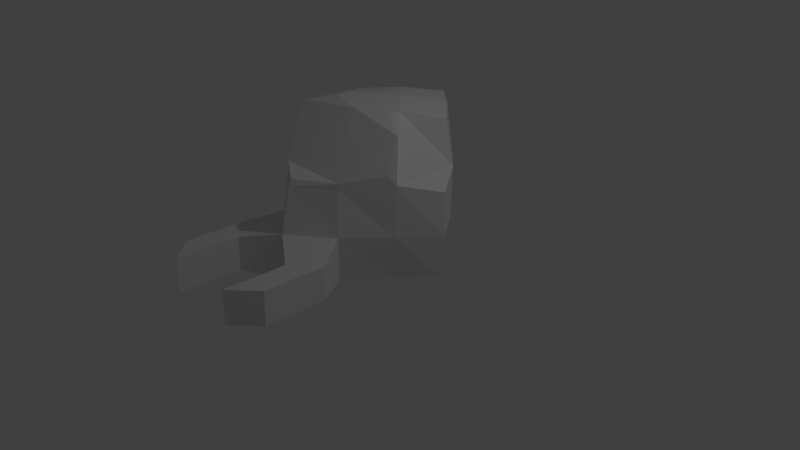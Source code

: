 # Source: creep.blend  (saved by Blender 2.76.0; exported with 4.5.12 LTS)
import bpy
from mathutils import Matrix  # noqa: F401  (used for matrix-valued properties, if any)

bpy.ops.wm.read_factory_settings(use_empty=True)
scene = bpy.context.scene
scene.name = 'Scene'

# ---- collections
col_collection_1 = bpy.data.collections.new('Collection 1'); scene.collection.children.link(col_collection_1)

# ---- materials (node trees are filled in below, after node groups)
mat_material = bpy.data.materials.new('Material')
mat_material.alpha_threshold = 0.0
mat_material.use_transparent_shadow = False
mat_material.roughness = 0.5
mat_material.line_color = (0.0, 0.0, 0.0, 1.0)

# ---- material node trees

# ---- world
world_world = bpy.data.worlds.new('World'); scene.world = world_world
world_world.color = (0.05088, 0.05088, 0.05088)
world_world.use_sun_shadow = False
world_world.sun_shadow_jitter_overblur = 0.0
world_world.cycles.sampling_method = 'MANUAL'
world_world.cycles.sample_map_resolution = 256

# ---- cameras
cam_camera = bpy.data.cameras.new('Camera')
cam_camera.clip_end = 100.0
cam_camera.lens = 35.0
cam_camera.sensor_width = 32.0
cam_camera.sensor_height = 18.0
cam_camera.ortho_scale = 7.314
cam_camera.dof.focus_distance = 0.0
cam_camera.dof.aperture_fstop = 128.0

# ---- lights
light_lamp = bpy.data.lights.new('Lamp', 'POINT')
light_lamp.transmission_factor = 0.0
light_lamp.cutoff_distance = 30.0
light_lamp.energy = 100.0
light_lamp.shadow_buffer_clip_start = 1.001
light_lamp.shadow_soft_size = 0.1
light_lamp.shadow_maximum_resolution = 0.006
light_lamp.use_absolute_resolution = True
light_lamp.cycles.use_multiple_importance_sampling = False

# ---- meshes
me_cube = bpy.data.meshes.new('Cube')
me_cube.from_pydata([(0.8684, 0.8684, -0.8684), (0.9752, -0.9752, -0.9118), (-0.8684, -0.8684, -0.8684), (-0.8684, 0.8684, -0.8684), (0.8684, -0.8684, 0.3256), (-0.8684, 0.8684, 0.8684), (0.8955, 0.3256, -0.8955), (0.9752, -0.3256, -0.9118), (0.3256, 0.8955, -0.8955), (-0.3256, 0.8955, -0.8955), (0.8955, 0.8955, -0.3256), (0.8684, 0.8684, 0.2171), (0.3256, -0.9752, -0.9118), (-0.3256, -0.8955, -0.8955), (0.9755, -0.9755, -0.3256), (0.8955, -0.8955, 0.2442), (-0.8955, -0.3256, -0.8955), (-0.8955, 0.3256, -0.8955), (-0.8955, -0.8955, -0.3256), (-0.8684, -0.8684, 0.2171), (-0.8955, 0.8955, -0.3256), (-0.8955, 0.8955, 0.3256), (0.8684, 0.3256, 0.8684), (0.2171, 0.8684, 0.8684), (-0.3256, 0.8955, 0.8955), (-0.3256, -0.8684, 0.8684), (-0.8684, -0.2171, 0.8684), (-0.8955, 0.3256, 0.8955), (0.3256, 0.9769, 0.3256), (-0.3256, 0.9769, 0.3256), (0.3256, 0.9769, -0.3256), (-0.3256, 0.9769, -0.3256), (-0.9769, -0.3256, -0.3256), (-0.9769, 0.3256, -0.3256), (-0.9769, -0.3256, 0.3256), (-0.9769, 0.3256, 0.3256), (0.3256, -1.04, -0.3256), (-0.3256, -0.9769, -0.3256), (0.3256, -0.9769, 0.2442), (-0.3256, -0.9769, 0.3256), (0.9769, 0.3256, -0.3256), (1.04, -0.3256, -0.3256), (0.9769, 0.3256, 0.3256), (0.9769, -0.3256, 0.2442), (0.3256, 0.3256, 0.9769), (0.2171, -0.2171, 0.9769), (-0.3256, 0.3256, 0.9769), (-0.3256, -0.3256, 0.9769), (0.3256, 0.3256, -0.9769), (-0.3256, 0.3256, -0.9769), (0.3256, -0.3256, -0.9769), (-0.3256, -0.3256, -0.9769), (0.8684, -1.505, -0.8684), (0.8684, -1.505, -0.4342), (0.4342, -1.505, -0.4342), (0.4342, -1.505, -0.8684), (1.505, -0.4342, -0.8684), (1.505, -0.4342, -0.4342), (1.505, -0.8684, -0.4342), (1.505, -0.8684, -0.8684), (0.8684, 0.3256, 0.8684), (-0.3256, -0.8684, 0.8684), (0.3256, -0.9769, 0.3256), (-0.2171, -0.9769, 0.4342), (0.9769, 0.2171, 0.4342), (0.9769, -0.3256, 0.3256), (0.4342, 0.2171, 0.9769), (0.2171, -0.2171, 0.9769), (-0.2171, -0.4342, 0.9769), (1.446, -2.083, -0.8684), (1.446, -2.083, -0.4342), (1.012, -2.083, -0.4342), (1.012, -2.083, -0.8684), (2.083, -1.012, -0.8684), (2.083, -1.012, -0.4342), (2.083, -1.446, -0.4342), (2.083, -1.446, -0.8684)], [], [(51, 13, 2, 16), (11, 28, 23, 44, 22, 42), (47, 25, 61, 68), (35, 27, 5, 21), (31, 9, 3, 20), (24, 29, 21, 5), (29, 31, 20, 21), (23, 28, 29, 24), (11, 10, 30, 28), (28, 30, 31, 29), (10, 0, 8, 30), (30, 8, 9, 31), (17, 33, 20, 3), (33, 35, 21, 20), (2, 18, 32, 16), (16, 32, 33, 17), (18, 19, 34, 32), (32, 34, 35, 33), (34, 26, 27, 35), (13, 37, 18, 2), (37, 39, 19, 18), (12, 36, 37, 13), (14, 15, 38, 36), (36, 38, 39, 37), (22, 44, 66, 60), (45, 47, 68, 67), (41, 43, 15, 14), (0, 10, 40, 6), (6, 40, 41, 7), (10, 11, 42, 40), (40, 42, 43, 41), (44, 45, 67, 66), (42, 22, 60, 64), (39, 38, 62, 63), (15, 43, 65, 4), (23, 24, 46, 44), (44, 46, 47, 45), (24, 5, 27, 46), (46, 27, 26, 47), (9, 49, 17, 3), (49, 51, 16, 17), (0, 6, 48, 8), (8, 48, 49, 9), (6, 7, 50, 48), (48, 50, 51, 49), (7, 1, 12, 50), (50, 12, 13, 51), (58, 59, 76, 75), (14, 53, 52, 1), (36, 54, 53, 14), (1, 52, 55, 12), (53, 54, 71, 70), (14, 58, 57, 41), (1, 59, 58, 14), (7, 56, 59, 1), (12, 55, 54, 36), (47, 26, 34, 19, 39, 25), (43, 42, 64, 65), (38, 15, 4, 62), (25, 39, 63, 61), (64, 60, 66, 67, 68, 61, 63, 62, 4, 65), (57, 56, 7, 41), (69, 70, 71, 72), (73, 74, 75, 76), (56, 57, 74, 73), (54, 55, 72, 71), (59, 56, 73, 76), (52, 53, 70, 69), (57, 58, 75, 74), (55, 52, 69, 72)])
me_cube.materials.append(mat_material)
me_cube.use_remesh_preserve_volume = False
me_cube.use_remesh_preserve_attributes = False
me_cube.use_mirror_vertex_groups = False
me_cube.update()

# ---- objects
ob_cube = bpy.data.objects.new('Cube', me_cube)
ob_lamp = bpy.data.objects.new('Lamp', light_lamp)
ob_camera = bpy.data.objects.new('Camera', cam_camera)

# ---- transforms, parenting, visibility, modifiers, constraints
ob_cube.location = (0.0, 0.0, 1.068)
ob_cube.rotation_euler = (-0.03648, -0.007616, -0.7762)
ob_cube.lock_rotations_4d = False
ob_cube.empty_display_type = 'ARROWS'
ob_cube.lineart.crease_threshold = 0.0
ob_lamp.location = (4.076, 1.005, 5.904)
ob_lamp.rotation_euler = (0.6503, 0.05522, 1.866)
ob_lamp.lock_rotations_4d = False
ob_lamp.empty_display_type = 'ARROWS'
ob_lamp.color = (0.0, 0.0, 0.0, 0.0)
ob_lamp.lineart.crease_threshold = 0.0
ob_camera.location = (7.481, -6.508, 5.344)
ob_camera.rotation_euler = (1.109, 0.01082, 0.8149)
ob_camera.lock_rotations_4d = False
ob_camera.empty_display_type = 'ARROWS'
ob_camera.color = (0.0, 0.0, 0.0, 0.0)
ob_camera.display_type = 'WIRE'
ob_camera.lineart.crease_threshold = 0.0

# ---- collection membership
col_collection_1.objects.link(ob_cube)
col_collection_1.objects.link(ob_lamp)
col_collection_1.objects.link(ob_camera)

# ---- scene / render settings (as saved in the file)
scene.camera = ob_camera
scene.frame_start = 1; scene.frame_end = 250; scene.frame_set(1)
scene.render.engine = 'BLENDER_EEVEE_NEXT'
scene.render.resolution_percentage = 50
scene.render.dither_intensity = 0.0
scene.cycles.use_denoising = False
scene.cycles.samples = 10
scene.cycles.sampling_pattern = 'TABULATED_SOBOL'
scene.cycles.light_sampling_threshold = 0.0
scene.cycles.use_adaptive_sampling = False
scene.cycles.use_light_tree = False
scene.cycles.blur_glossy = 0.0
scene.cycles.pixel_filter_type = 'GAUSSIAN'
scene.cycles.sample_clamp_indirect = 0.0
scene.view_settings.view_transform = 'Standard'
bpy.context.view_layer.update()
